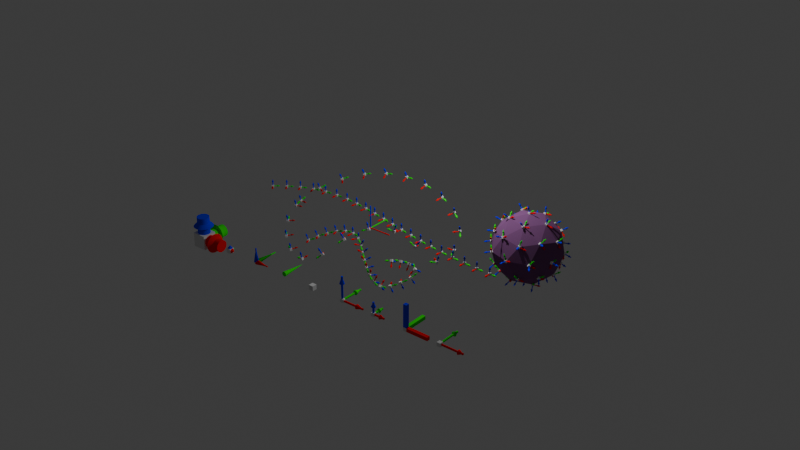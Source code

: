 # Source: VC_3d_Transform_Gizmo_1.0.blend  (saved by Blender 4.0.36; exported with 4.5.12 LTS)
import bpy
from mathutils import Matrix  # noqa: F401  (used for matrix-valued properties, if any)

bpy.ops.wm.read_factory_settings(use_empty=True)
scene = bpy.context.scene
scene.name = 'Scene'

# ---- collections
col_collection = bpy.data.collections.new('Collection'); scene.collection.children.link(col_collection)
col_lights___cameras = bpy.data.collections.new('Lights & Cameras'); scene.collection.children.link(col_lights___cameras)

# ---- materials (node trees are filled in below, after node groups)
mat_axis_x = bpy.data.materials.new('Axis-X')
mat_axis_x.alpha_threshold = 0.0
mat_axis_x.use_transparent_shadow = False
mat_axis_x.roughness = 0.5
mat_axis_x.line_color = (0.0, 0.0, 0.0, 1.0)
mat_axis_y = bpy.data.materials.new('Axis-Y')
mat_axis_y.use_transparent_shadow = False
mat_axis_z = bpy.data.materials.new('Axis-Z')
mat_axis_z.use_transparent_shadow = False
mat_origin = bpy.data.materials.new('Origin')
mat_origin.use_transparent_shadow = False
mat_sphere = bpy.data.materials.new('Sphere')
mat_sphere.use_transparent_shadow = False

# ---- node groups
ng_arrow = bpy.data.node_groups.new('Arrow', 'GeometryNodeTree')
_s = ng_arrow.interface.new_socket(name='Mesh', in_out='OUTPUT', socket_type='NodeSocketGeometry')
_s = ng_arrow.interface.new_socket(name='Length', in_out='INPUT', socket_type='NodeSocketFloat')
_s.default_value = 1.0
_s.min_value = 0.0
_s.max_value = 1.0
_s.description = 'Length along the Z azis'
_s = ng_arrow.interface.new_socket(name='Shaft Radius', in_out='INPUT', socket_type='NodeSocketFloat')
_s.default_value = 0.025
_s.min_value = 0.0
_s.max_value = 0.1
_s = ng_arrow.interface.new_socket(name='Shaft Resolution', in_out='INPUT', socket_type='NodeSocketInt')
_s.default_value = 8
_s.min_value = 3
_s.max_value = 24
_s = ng_arrow.interface.new_socket(name='Tip Length', in_out='INPUT', socket_type='NodeSocketFloat')
_s.default_value = 0.1
_s.min_value = 0.0
_s.max_value = 1.0
_s = ng_arrow.interface.new_socket(name='Tip Radius', in_out='INPUT', socket_type='NodeSocketFloat')
_s.default_value = 2.0
_s.min_value = 1.0
_s.max_value = 5.0
_s = ng_arrow.interface.new_socket(name='Tip Resolution', in_out='INPUT', socket_type='NodeSocketInt')
_s.default_value = 6
_s.min_value = 3
_s.max_value = 512
_s = ng_arrow.interface.new_socket(name='Material', in_out='INPUT', socket_type='NodeSocketMaterial')
_s = ng_arrow.interface.new_socket(name='Shade Smooth', in_out='INPUT', socket_type='NodeSocketBool')
_s.default_value = True
_N = ng_arrow.nodes; _L = ng_arrow.links
n0 = _N.new('NodeFrame'); n0.name = 'Frame.001'; n0.location = (-268, 464)
n0.label = 'shaft'
n0.width = 817
n1 = _N.new('NodeFrame'); n1.name = 'Frame'; n1.location = (-268, -116)
n1.label = 'tip'
n1.width = 817
n2 = _N.new('NodeFrame'); n2.name = 'Frame.002'; n2.location = (632, 99)
n2.label = 'out'
n2.width = 757
n3 = _N.new('NodeGroupInput'); n3.name = 'Group Input.003'; n3.location = (308, -424)
n3.width = 104
n4 = _N.new('ShaderNodeMath'); n4.name = 'Math.003'; n4.location = (308, -264)
n4.width = 100
n4.hide = True
n4.operation = 'MAXIMUM'
n5 = _N.new('FunctionNodeInputInt'); n5.name = 'Integer'; n5.location = (168, -284)
n5.label = '0'
n5.width = 100
n5.hide = True
n5.outputs[0].default_value = 0
n6 = _N.new('ShaderNodeMath'); n6.name = 'Math'; n6.location = (168, -224)
n6.width = 100
n6.hide = True
n6.operation = 'SUBTRACT'
n7 = _N.new('NodeGroupInput'); n7.name = 'Group Input.005'; n7.location = (298, -248)
n7.width = 108
n8 = _N.new('ShaderNodeMath'); n8.name = 'Math.001'; n8.location = (298, -408)
n8.label = '* -1'
n8.width = 100
n8.hide = True
n8.operation = 'MULTIPLY'
n8.inputs[1].default_value = -1.0
n9 = _N.new('ShaderNodeMath'); n9.name = 'Math.002'; n9.location = (158, -408)
n9.width = 100
n9.hide = True
n9.operation = 'MINIMUM'
n10 = _N.new('NodeGroupInput'); n10.name = 'Group Input.001'; n10.location = (298, -328)
n10.width = 108
n11 = _N.new('GeometryNodeFlipFaces'); n11.name = 'Flip Faces'; n11.location = (448, -104)
n11.hide = True
n12 = _N.new('GeometryNodeMeshCone'); n12.name = 'Cone'; n12.location = (448, -144)
n12.inputs[4].default_value = 7.451e-09
n13 = _N.new('FunctionNodeCompare'); n13.name = 'Compare.001'; n13.location = (448, -44)
n13.label = '> .001'
n13.width = 135
n13.hide = True
n13.inputs[1].default_value = 0.001
n13.inputs[6].default_value = (0.0, 0.0, 0.0, 0.0)
n13.inputs[7].default_value = (0.0, 0.0, 0.0, 0.0)
n14 = _N.new('NodeGroupInput'); n14.name = 'Group Input.007'; n14.location = (308, -64)
n14.width = 103
n15 = _N.new('ShaderNodeCombineXYZ'); n15.name = 'Combine XYZ'; n15.location = (648, -344)
n15.hide = True
n16 = _N.new('NodeGroupInput'); n16.name = 'Group Input.002'; n16.location = (648, -384)
n16.width = 111
n17 = _N.new('GeometryNodeCurvePrimitiveCircle'); n17.name = 'Curve Circle'; n17.location = (448, -384)
n18 = _N.new('GeometryNodeCurvePrimitiveLine'); n18.name = 'Curve Line'; n18.location = (448, -104)
n19 = _N.new('FunctionNodeCompare'); n19.name = 'Compare'; n19.location = (448, -44)
n19.label = '> .001'
n19.width = 135
n19.hide = True
n19.inputs[1].default_value = 0.001
n19.inputs[6].default_value = (0.0, 0.0, 0.0, 0.0)
n19.inputs[7].default_value = (0.0, 0.0, 0.0, 0.0)
n20 = _N.new('NodeGroupInput'); n20.name = 'Group Input.004'; n20.location = (28, -184)
n20.width = 103
n21 = _N.new('NodeGroupInput'); n21.name = 'Group Input.006'; n21.location = (28, -364)
n21.width = 103
n22 = _N.new('GeometryNodeJoinGeometry'); n22.name = 'Join Geometry.001'; n22.location = (28, -79)
n23 = _N.new('NodeGroupInput'); n23.name = 'Group Input'; n23.location = (208, -199)
n24 = _N.new('NodeGroupOutput'); n24.name = 'Group Output'; n24.location = (588, -39)
n25 = _N.new('GeometryNodeSetMaterial'); n25.name = 'Set Material'; n25.location = (208, -79)
n26 = _N.new('GeometryNodeSetShadeSmooth'); n26.name = 'Set Shade Smooth'; n26.location = (388, -79)
n27 = _N.new('NodeGroupInput'); n27.name = 'Group Input.008'; n27.location = (388, -239)
n28 = _N.new('GeometryNodeCurveToMesh'); n28.name = 'Curve to Mesh'; n28.location = (648, -244)
n28.inputs[3].default_value = True
n29 = _N.new('GeometryNodeSwitch'); n29.name = 'Switch'; n29.location = (648, -184)
n29.hide = True
n30 = _N.new('GeometryNodeSwitch'); n30.name = 'Switch.001'; n30.location = (648, -124)
n30.hide = True
n31 = _N.new('GeometryNodeSetPosition'); n31.name = 'Set Position'; n31.location = (648, -184)
n32 = _N.new('GeometryNodeInputNamedAttribute'); n32.name = 'Named Attribute'; n32.location = (624, -244)
n32.inputs[0].default_value = 'radius'
n33 = _N.new('GeometryNodeSwitch'); n33.name = 'Switch.002'; n33.location = (624, -244)
n33.input_type = 'FLOAT'
n33.inputs[1].default_value = 1.0
n3.parent = n0
n4.parent = n0
n5.parent = n0
n6.parent = n0
n7.parent = n1
n8.parent = n1
n9.parent = n1
n10.parent = n1
n11.parent = n1
n12.parent = n1
n13.parent = n1
n14.parent = n1
n15.parent = n1
n16.parent = n1
n17.parent = n0
n18.parent = n0
n19.parent = n0
n20.parent = n0
n21.parent = n1
n22.parent = n2
n23.parent = n2
n24.parent = n2
n25.parent = n2
n26.parent = n2
n27.parent = n2
n28.parent = n0
n29.parent = n0
n30.parent = n1
n31.parent = n1
n32.parent = n0
n33.parent = n0
_L.new(n17.outputs[0], n28.inputs[1])
_L.new(n22.outputs[0], n25.inputs[0])
_L.new(n23.outputs[6], n25.inputs[2])
_L.new(n15.outputs[0], n18.inputs[1])
_L.new(n8.outputs[0], n12.inputs[5])
_L.new(n10.outputs[4], n12.inputs[3])
_L.new(n16.outputs[0], n15.inputs[2])
_L.new(n3.outputs[1], n17.inputs[4])
_L.new(n20.outputs[0], n6.inputs[0])
_L.new(n20.outputs[3], n6.inputs[1])
_L.new(n7.outputs[5], n12.inputs[0])
_L.new(n12.outputs[0], n11.inputs[0])
_L.new(n11.outputs[0], n31.inputs[0])
_L.new(n18.outputs[0], n28.inputs[0])
_L.new(n15.outputs[0], n31.inputs[3])
_L.new(n3.outputs[2], n17.inputs[0])
_L.new(n9.outputs[0], n8.inputs[0])
_L.new(n6.outputs[0], n4.inputs[0])
_L.new(n4.outputs[0], n18.inputs[3])
_L.new(n21.outputs[3], n9.inputs[1])
_L.new(n21.outputs[0], n9.inputs[0])
_L.new(n5.outputs[0], n4.inputs[1])
_L.new(n6.outputs[0], n19.inputs[0])
_L.new(n19.outputs[0], n29.inputs[0])
_L.new(n13.outputs[0], n30.inputs[0])
_L.new(n14.outputs[3], n13.inputs[0])
_L.new(n27.outputs[7], n26.inputs[2])
_L.new(n25.outputs[0], n26.inputs[0])
_L.new(n26.outputs[0], n24.inputs[0])
_L.new(n28.outputs[0], n29.inputs[2])
_L.new(n29.outputs[0], n22.inputs[0])
_L.new(n30.outputs[0], n22.inputs[0])
_L.new(n31.outputs[0], n30.inputs[2])
_L.new(n32.outputs[1], n33.inputs[0])
_L.new(n32.outputs[0], n33.inputs[2])
_L.new(n33.outputs[0], n28.inputs[2])
n24.is_active_output = True
ng_vc_3d_transform_gizmo = bpy.data.node_groups.new('VC 3d Transform Gizmo', 'GeometryNodeTree')
_s = ng_vc_3d_transform_gizmo.interface.new_socket(name='Geometry', in_out='OUTPUT', socket_type='NodeSocketGeometry')
_s = ng_vc_3d_transform_gizmo.interface.new_socket(name='Shade Smooth', in_out='INPUT', socket_type='NodeSocketBool')
_s.default_value = True
_s = ng_vc_3d_transform_gizmo.interface.new_socket(name='Length', in_out='INPUT', socket_type='NodeSocketVector')
_s.default_value = (0.5, 0.5, 0.5)
_s.min_value = 0.0
_s.max_value = 1.0
_s.description = '0..1, 0 suppresses the axis and arrow'
ng_vc_3d_transform_gizmo.interface.new_panel('Tip')
_s = ng_vc_3d_transform_gizmo.interface.new_socket(name='Tip Length', in_out='INPUT', socket_type='NodeSocketVector')
_s.default_value = (0.2, 0.2, 0.2)
_s.min_value = 0.0
_s.max_value = 1.0
_s.description = '0..1, 0 suppresses the tip'
_s = ng_vc_3d_transform_gizmo.interface.new_socket(name='Tip Radius', in_out='INPUT', socket_type='NodeSocketFloat')
_s.default_value = 0.1
_s.min_value = 0.0
_s.max_value = 0.5
_s = ng_vc_3d_transform_gizmo.interface.new_socket(name='Tip Resolution', in_out='INPUT', socket_type='NodeSocketInt')
_s.default_value = 6
_s.min_value = 3
_s.max_value = 128
ng_vc_3d_transform_gizmo.interface.new_panel('Shaft')
_s = ng_vc_3d_transform_gizmo.interface.new_socket(name='Shaft Radius', in_out='INPUT', socket_type='NodeSocketFloat')
_s.default_value = 0.025
_s.min_value = 0.0
_s.max_value = 0.25
_s = ng_vc_3d_transform_gizmo.interface.new_socket(name='Shaft Rotation', in_out='INPUT', socket_type='NodeSocketFloat')
_s.min_value = 0.0
_s.max_value = 180.0
_s = ng_vc_3d_transform_gizmo.interface.new_socket(name='Shaft Resolution', in_out='INPUT', socket_type='NodeSocketInt')
_s.default_value = 8
_s.min_value = 3
_s.max_value = 24
ng_vc_3d_transform_gizmo.interface.new_panel('Origin')
_s = ng_vc_3d_transform_gizmo.interface.new_socket(name='Origin Shape', in_out='INPUT', socket_type='NodeSocketInt')
_s.default_value = 1
_s.min_value = 0
_s.max_value = 2
_s.description = '0 None, 1 Cube, 2 Sphere'
_s = ng_vc_3d_transform_gizmo.interface.new_socket(name='Origin Radius', in_out='INPUT', socket_type='NodeSocketFloat')
_s.default_value = 0.075
_s.min_value = 0.0
_s.max_value = 0.5
ng_vc_3d_transform_gizmo.interface.new_panel('Materials')
_s = ng_vc_3d_transform_gizmo.interface.new_socket(name='Material Origin', in_out='INPUT', socket_type='NodeSocketMaterial')
_s.default_value = mat_origin
_s = ng_vc_3d_transform_gizmo.interface.new_socket(name='Material X', in_out='INPUT', socket_type='NodeSocketMaterial')
_s.default_value = mat_axis_x
_s = ng_vc_3d_transform_gizmo.interface.new_socket(name='Material Y', in_out='INPUT', socket_type='NodeSocketMaterial')
_s.default_value = mat_axis_y
_s = ng_vc_3d_transform_gizmo.interface.new_socket(name='Material Z', in_out='INPUT', socket_type='NodeSocketMaterial')
_s.default_value = mat_axis_z
ng_vc_3d_transform_gizmo.is_modifier = True
_N = ng_vc_3d_transform_gizmo.nodes; _L = ng_vc_3d_transform_gizmo.links
n0 = _N.new('NodeFrame'); n0.name = 'Frame'; n0.location = (-528, 484)
n0.label = 'arrows'
n0.width = 1197
n1 = _N.new('NodeFrame'); n1.name = 'Frame.001'; n1.location = (-128, 1099)
n1.label = 'origin'
n1.width = 797
n2 = _N.new('NodeFrame'); n2.name = 'Frame.002'; n2.location = (780, 560)
n2.label = 'out'
n2.width = 388
n3 = _N.new('NodeReroute'); n3.name = 'Reroute'; n3.location = (466, -52)
n3.label = 'Axis Len X'
n3.width = 16
n3.socket_idname = 'NodeSocketFloat'
n4 = _N.new('NodeReroute'); n4.name = 'Reroute.001'; n4.location = (466, -392)
n4.label = 'Axis Len Y'
n4.width = 16
n4.socket_idname = 'NodeSocketFloat'
n5 = _N.new('NodeReroute'); n5.name = 'Reroute.002'; n5.location = (458, -688)
n5.label = 'Axis Len Z'
n5.width = 16
n5.socket_idname = 'NodeSocketFloat'
n6 = _N.new('GeometryNodeTransform'); n6.name = 'Transform Geometry.003'; n6.location = (728, -744)
n6.label = 'Rotate Z 90°'
n6.width = 155
n6.hide = True
n7 = _N.new('ShaderNodeSeparateXYZ'); n7.name = 'Separate XYZ'; n7.location = (236, -432)
n7.label = 'Axis Length ZYZ'
n7.hide = True
n8 = _N.new('ShaderNodeSeparateXYZ'); n8.name = 'Separate XYZ.001'; n8.location = (236, -592)
n8.label = 'Tip Length XYZ'
n8.width = 135
n8.hide = True
n9 = _N.new('NodeGroupInput'); n9.name = 'Group Input.001'; n9.location = (28, -424)
n10 = _N.new('NodeGroupInput'); n10.name = 'Group Input.004'; n10.location = (28, -439)
n11 = _N.new('ShaderNodeMath'); n11.name = 'Math.001'; n11.location = (68, -199)
n11.label = '* 2'
n11.width = 100
n11.hide = True
n11.operation = 'MULTIPLY'
n11.inputs[0].default_value = 2.0
n12 = _N.new('NodeGroupInput'); n12.name = 'Group Input'; n12.location = (28, -139)
n13 = _N.new('NodeGroupInput'); n13.name = 'Group Input.005'; n13.location = (208, -39)
n14 = _N.new('NodeGroupInput'); n14.name = 'Group Input.006'; n14.location = (208, -319)
n15 = _N.new('GeometryNodeSetMaterial'); n15.name = 'Set Material'; n15.location = (628, -299)
n16 = _N.new('GeometryNodeJoinGeometry'); n16.name = 'Join Geometry.002'; n16.location = (628, -199)
n17 = _N.new('GeometryNodeJoinGeometry'); n17.name = 'Join Geometry'; n17.location = (1028, -404)
n18 = _N.new('NodeGroupOutput'); n18.name = 'Group Output'; n18.location = (220, -60)
n19 = _N.new('GeometryNodeJoinGeometry'); n19.name = 'Join Geometry.001'; n19.location = (28, -39)
n20 = _N.new('FunctionNodeCompare'); n20.name = 'Compare.001'; n20.location = (398, -358)
n20.label = '= 2'
n20.width = 100
n20.hide = True
n20.operation = 'EQUAL'
n20.data_type = 'INT'
n20.inputs[3].default_value = 2
n20.inputs[6].default_value = (0.0, 0.0, 0.0, 0.0)
n20.inputs[7].default_value = (0.0, 0.0, 0.0, 0.0)
n21 = _N.new('FunctionNodeCompare'); n21.name = 'Compare'; n21.location = (388, -99)
n21.label = '= 1'
n21.width = 100
n21.hide = True
n21.operation = 'EQUAL'
n21.data_type = 'INT'
n21.inputs[3].default_value = 1
n21.inputs[6].default_value = (0.0, 0.0, 0.0, 0.0)
n21.inputs[7].default_value = (0.0, 0.0, 0.0, 0.0)
n22 = _N.new('GeometryNodeMeshIcoSphere'); n22.name = 'Ico Sphere'; n22.location = (208, -439)
n22.inputs[1].default_value = 3
n23 = _N.new('GeometryNodeTransform'); n23.name = 'Transform Geometry.002'; n23.location = (728, -144)
n23.label = 'Rotate Z'
n23.width = 100
n23.hide = True
n24 = _N.new('ShaderNodeCombineXYZ'); n24.name = 'Combine XYZ'; n24.location = (728, -184)
n24.width = 100
n24.hide = True
n25 = _N.new('ShaderNodeMath'); n25.name = 'Math'; n25.location = (68, -344)
n25.width = 100
n25.hide = True
n25.operation = 'RADIANS'
n26 = _N.new('NodeGroupInput'); n26.name = 'Group Input.002'; n26.location = (28, -284)
n27 = _N.new('GeometryNodeTransform'); n27.name = 'Transform Geometry.006'; n27.location = (728, -784)
n27.label = 'Rotate Z'
n27.width = 100
n27.hide = True
n28 = _N.new('ShaderNodeCombineXYZ'); n28.name = 'Combine XYZ.002'; n28.location = (728, -824)
n28.width = 100
n28.hide = True
n29 = _N.new('NodeReroute'); n29.name = 'Reroute.003'; n29.location = (646, -352)
n29.width = 16
n29.socket_idname = 'NodeSocketFloat'
n30 = _N.new('NodeGroupInput'); n30.name = 'Group Input.003'; n30.location = (628, -419)
n31 = _N.new('NodeGroupInput'); n31.name = 'Group Input.007'; n31.location = (28, -644)
n32 = _N.new('GeometryNodeSwitch'); n32.name = 'Switch.005'; n32.location = (388, -139)
n32.width = 100
n32.hide = True
n33 = _N.new('GeometryNodeSwitch'); n33.name = 'Switch.001'; n33.location = (398, -398)
n33.width = 100
n33.hide = True
n34 = _N.new('GeometryNodeSwitch'); n34.name = 'Switch.002'; n34.location = (788, -44)
n34.width = 100
n34.hide = True
n35 = _N.new('GeometryNodeSwitch'); n35.name = 'Switch.004'; n35.location = (788, -684)
n35.width = 100
n35.hide = True
n36 = _N.new('GeometryNodeGroup'); n36.name = 'Group.001'; n36.location = (498, -88)
n36.width = 144
n36.node_tree = ng_arrow
n37 = _N.new('GeometryNodeTransform'); n37.name = 'Transform Geometry.004'; n37.location = (728, -484)
n37.label = 'Rotate Z'
n37.width = 100
n37.hide = True
n38 = _N.new('ShaderNodeCombineXYZ'); n38.name = 'Combine XYZ.001'; n38.location = (728, -524)
n38.width = 100
n38.hide = True
n39 = _N.new('GeometryNodeGroup'); n39.name = 'Group'; n39.location = (498, -728)
n39.width = 143
n39.node_tree = ng_arrow
n40 = _N.new('GeometryNodeGroup'); n40.name = 'Group.002'; n40.location = (498, -428)
n40.width = 152
n40.node_tree = ng_arrow
n41 = _N.new('GeometryNodeSwitch'); n41.name = 'Switch.003'; n41.location = (788, -384)
n41.width = 100
n41.hide = True
n42 = _N.new('GeometryNodeTransform'); n42.name = 'Transform Geometry.001'; n42.location = (728, -444)
n42.label = 'Rotate X -90° Y -90°'
n42.width = 153
n42.hide = True
n42.inputs[2].default_value = (-1.571, -1.571, 0.0)
n43 = _N.new('GeometryNodeTransform'); n43.name = 'Transform Geometry'; n43.location = (728, -104)
n43.label = 'Rotate X 180° Y -90°'
n43.width = 155
n43.hide = True
n43.inputs[2].default_value = (3.142, -1.571, 0.0)
n44 = _N.new('GeometryNodeSetShadeSmooth'); n44.name = 'Set Shade Smooth'; n44.location = (208, -399)
n44.hide = True
n45 = _N.new('GeometryNodeMeshCube'); n45.name = 'Cube'; n45.location = (208, -99)
n3.parent = n0
n4.parent = n0
n5.parent = n0
n6.parent = n0
n7.parent = n0
n8.parent = n0
n9.parent = n0
n10.parent = n1
n11.parent = n1
n12.parent = n1
n13.parent = n1
n14.parent = n1
n15.parent = n1
n16.parent = n1
n17.parent = n0
n18.parent = n2
n19.parent = n2
n20.parent = n1
n21.parent = n1
n22.parent = n1
n23.parent = n0
n24.parent = n0
n25.parent = n0
n26.parent = n0
n27.parent = n0
n28.parent = n0
n29.parent = n0
n30.parent = n1
n31.parent = n0
n32.parent = n1
n33.parent = n1
n34.parent = n0
n35.parent = n0
n36.parent = n0
n37.parent = n0
n38.parent = n0
n39.parent = n0
n40.parent = n0
n41.parent = n0
n42.parent = n0
n43.parent = n0
n44.parent = n1
n45.parent = n1
_L.new(n9.outputs[5], n36.inputs[1])
_L.new(n9.outputs[3], n36.inputs[4])
_L.new(n9.outputs[5], n40.inputs[1])
_L.new(n9.outputs[3], n40.inputs[4])
_L.new(n9.outputs[5], n39.inputs[1])
_L.new(n9.outputs[3], n39.inputs[4])
_L.new(n9.outputs[4], n36.inputs[5])
_L.new(n9.outputs[4], n39.inputs[5])
_L.new(n9.outputs[4], n40.inputs[5])
_L.new(n19.outputs[0], n18.inputs[0])
_L.new(n15.outputs[0], n19.inputs[0])
_L.new(n17.outputs[0], n19.inputs[0])
_L.new(n3.outputs[0], n34.inputs[0])
_L.new(n4.outputs[0], n41.inputs[0])
_L.new(n5.outputs[0], n35.inputs[0])
_L.new(n3.outputs[0], n36.inputs[0])
_L.new(n4.outputs[0], n40.inputs[0])
_L.new(n5.outputs[0], n39.inputs[0])
_L.new(n9.outputs[1], n7.inputs[0])
_L.new(n7.outputs[0], n3.inputs[0])
_L.new(n7.outputs[1], n4.inputs[0])
_L.new(n7.outputs[2], n5.inputs[0])
_L.new(n9.outputs[7], n40.inputs[2])
_L.new(n9.outputs[7], n36.inputs[2])
_L.new(n9.outputs[7], n39.inputs[2])
_L.new(n9.outputs[2], n8.inputs[0])
_L.new(n8.outputs[0], n36.inputs[3])
_L.new(n8.outputs[1], n40.inputs[3])
_L.new(n8.outputs[2], n39.inputs[3])
_L.new(n9.outputs[0], n36.inputs[7])
_L.new(n9.outputs[0], n40.inputs[7])
_L.new(n9.outputs[0], n39.inputs[7])
_L.new(n21.outputs[0], n32.inputs[0])
_L.new(n20.outputs[0], n33.inputs[0])
_L.new(n13.outputs[8], n21.inputs[2])
_L.new(n12.outputs[9], n11.inputs[1])
_L.new(n11.outputs[0], n45.inputs[0])
_L.new(n10.outputs[9], n22.inputs[0])
_L.new(n16.outputs[0], n15.inputs[0])
_L.new(n22.outputs[0], n44.inputs[0])
_L.new(n10.outputs[0], n44.inputs[2])
_L.new(n14.outputs[8], n20.inputs[2])
_L.new(n36.outputs[0], n23.inputs[0])
_L.new(n29.outputs[0], n24.inputs[2])
_L.new(n26.outputs[6], n25.inputs[0])
_L.new(n24.outputs[0], n23.inputs[2])
_L.new(n38.outputs[0], n37.inputs[2])
_L.new(n40.outputs[0], n37.inputs[0])
_L.new(n37.outputs[0], n42.inputs[0])
_L.new(n29.outputs[0], n38.inputs[2])
_L.new(n28.outputs[0], n27.inputs[2])
_L.new(n39.outputs[0], n27.inputs[0])
_L.new(n27.outputs[0], n6.inputs[0])
_L.new(n29.outputs[0], n28.inputs[2])
_L.new(n23.outputs[0], n43.inputs[0])
_L.new(n25.outputs[0], n29.inputs[0])
_L.new(n30.outputs[10], n15.inputs[2])
_L.new(n31.outputs[11], n36.inputs[6])
_L.new(n31.outputs[12], n40.inputs[6])
_L.new(n31.outputs[13], n39.inputs[6])
_L.new(n32.outputs[0], n16.inputs[0])
_L.new(n33.outputs[0], n16.inputs[0])
_L.new(n43.outputs[0], n34.inputs[2])
_L.new(n34.outputs[0], n17.inputs[0])
_L.new(n42.outputs[0], n41.inputs[2])
_L.new(n41.outputs[0], n17.inputs[0])
_L.new(n35.outputs[0], n17.inputs[0])
_L.new(n6.outputs[0], n35.inputs[2])
_L.new(n44.outputs[0], n33.inputs[2])
_L.new(n45.outputs[0], n32.inputs[2])
n18.is_active_output = True
ng_gizmo_tester = bpy.data.node_groups.new('Gizmo Tester', 'GeometryNodeTree')
_s = ng_gizmo_tester.interface.new_socket(name='Geometry', in_out='OUTPUT', socket_type='NodeSocketGeometry')
_s = ng_gizmo_tester.interface.new_socket(name='Geometry', in_out='INPUT', socket_type='NodeSocketGeometry')
_s = ng_gizmo_tester.interface.new_socket(name='Scale', in_out='INPUT', socket_type='NodeSocketFloat')
_s.default_value = 1.0
_s.min_value = -2.0
_s.max_value = 2.0
ng_gizmo_tester.interface.new_panel('Curves')
_s = ng_gizmo_tester.interface.new_socket(name='Resolution', in_out='INPUT', socket_type='NodeSocketInt')
_s.default_value = 128
_s.min_value = 0
_s.description = 'Resample curve resolution. 0 uses input resolution'
_s = ng_gizmo_tester.interface.new_socket(name='Skip', in_out='INPUT', socket_type='NodeSocketInt')
_s.min_value = 0
_s.description = 'Points to skip when instancing'
ng_gizmo_tester.is_modifier = True
_N = ng_gizmo_tester.nodes; _L = ng_gizmo_tester.links
n0 = _N.new('NodeFrame'); n0.name = 'Frame.003'; n0.location = (20, 379)
n0.label = 'curves'
n0.width = 628
n1 = _N.new('NodeFrame'); n1.name = 'Frame.001'; n1.location = (28, -601)
n1.label = 'alignment'
n1.width = 377
n2 = _N.new('NodeFrame'); n2.name = 'Frame.002'; n2.location = (31, -377)
n2.label = 'skip'
n2.width = 368
n3 = _N.new('NodeFrame'); n3.name = 'Frame.004'; n3.location = (20, 979)
n3.label = 'meshes'
n3.width = 628
n4 = _N.new('NodeFrame'); n4.name = 'Frame'; n4.location = (28, -218)
n4.label = 'alignment'
n4.width = 382
n5 = _N.new('NodeFrame'); n5.name = 'Frame.005'; n5.location = (760, 520)
n5.label = 'out'
n5.width = 368
n6 = _N.new('NodeGroupInput'); n6.name = 'Group Input'; n6.location = (-340, 440)
n7 = _N.new('GeometryNodeJoinGeometry'); n7.name = 'Join Geometry'; n7.location = (29, -58)
n8 = _N.new('NodeGroupOutput'); n8.name = 'Group Output'; n8.location = (200, -39)
n9 = _N.new('GeometryNodeInstanceOnPoints'); n9.name = 'Instance on Points'; n9.location = (460, -99)
n10 = _N.new('GeometryNodeInputNormal'); n10.name = 'Normal.001'; n10.location = (34, -239)
n10.hide = True
n10.legacy_corner_normals = True
n11 = _N.new('FunctionNodeAlignEulerToVector'); n11.name = 'Align Euler to Vector.001'; n11.location = (214, -39)
n11.axis = 'Z'
n12 = _N.new('GeometryNodeMeshToPoints'); n12.name = 'Mesh to Points'; n12.location = (240, -39)
n13 = _N.new('NodeGroupInput'); n13.name = 'Group Input.001'; n13.location = (460, -319)
n14 = _N.new('GeometryNodeSampleNearestSurface'); n14.name = 'Sample Nearest Surface'; n14.location = (28, -81)
n14.data_type = 'FLOAT_VECTOR'
n15 = _N.new('FunctionNodeAlignEulerToVector'); n15.name = 'Align Euler to Vector'; n15.location = (28, -59)
n15.axis = 'Y'
n16 = _N.new('GeometryNodeInputTangent'); n16.name = 'Curve Tangent'; n16.location = (28, -239)
n16.hide = True
n17 = _N.new('GeometryNodeInputNormal'); n17.name = 'Normal.002'; n17.location = (208, -239)
n17.hide = True
n17.legacy_corner_normals = True
n18 = _N.new('FunctionNodeAlignEulerToVector'); n18.name = 'Align Euler to Vector.002'; n18.location = (208, -39)
n19 = _N.new('GeometryNodeInstanceOnPoints'); n19.name = 'Instance on Points.001'; n19.location = (460, -481)
n20 = _N.new('GeometryNodeInputIndex'); n20.name = 'Index'; n20.location = (28, -44)
n20.hide = True
n21 = _N.new('ShaderNodeMath'); n21.name = 'Math'; n21.location = (200, -89)
n21.hide = True
n21.operation = 'FLOORED_MODULO'
n22 = _N.new('FunctionNodeBooleanMath'); n22.name = 'Boolean Math'; n22.location = (220, -129)
n22.width = 100
n22.hide = True
n22.operation = 'NOT'
n23 = _N.new('GeometryNodeSeparateComponents'); n23.name = 'Separate Components'; n23.location = (-340, 540)
n24 = _N.new('NodeGroupInput'); n24.name = 'Group Input.002'; n24.location = (460, -701)
n25 = _N.new('NodeGroupInput'); n25.name = 'Group Input.003'; n25.location = (28, -104)
n26 = _N.new('NodeGroupInput'); n26.name = 'Group Input.004'; n26.location = (40, -222)
n27 = _N.new('GeometryNodeResampleCurve'); n27.name = 'Resample Curve.001'; n27.location = (240, -82)
n27.keep_last_segment = False
n27.inputs[2].default_value = 128
n28 = _N.new('NodeReroute'); n28.name = 'Reroute'; n28.location = (180, -202)
n28.width = 16
n28.socket_idname = 'NodeSocketGeometry'
n29 = _N.new('NodeReroute'); n29.name = 'Reroute.001'; n29.location = (240, -62)
n29.width = 16
n29.socket_idname = 'NodeSocketInt'
n30 = _N.new('NodeReroute'); n30.name = 'Reroute.002'; n30.location = (380, -62)
n30.label = 'Resolution > 0 ?'
n30.width = 16
n30.socket_idname = 'NodeSocketInt'
n31 = _N.new('GeometryNodeResampleCurve'); n31.name = 'Resample Curve'; n31.location = (240, -221)
n31.keep_last_segment = False
n32 = _N.new('GeometryNodeSwitch'); n32.name = 'Switch'; n32.location = (440, -39)
n33 = _N.new('GeometryNodeGroup'); n33.name = 'Group'; n33.location = (-340, 300)
n33.width = 186
n33.node_tree = ng_vc_3d_transform_gizmo
n33.inputs[0].default_value = True
n33.inputs[1].default_value = (0.3, 0.3, 0.3)
n33.inputs[2].default_value = (0.1, 0.1, 0.1)
n33.inputs[3].default_value = 0.05
n33.inputs[4].default_value = 6
n33.inputs[5].default_value = 0.02
n33.inputs[6].default_value = 0.0
n33.inputs[7].default_value = 8
n33.inputs[8].default_value = 1
n33.inputs[9].default_value = 0.05
n33.inputs[10].default_value = mat_origin
n33.inputs[11].default_value = mat_axis_x
n33.inputs[12].default_value = mat_axis_y
n33.inputs[13].default_value = mat_axis_z
n1.parent = n0
n2.parent = n0
n4.parent = n3
n7.parent = n5
n8.parent = n5
n9.parent = n3
n10.parent = n4
n11.parent = n4
n12.parent = n3
n13.parent = n3
n14.parent = n4
n15.parent = n1
n16.parent = n1
n17.parent = n1
n18.parent = n1
n19.parent = n0
n20.parent = n2
n21.parent = n2
n22.parent = n2
n24.parent = n0
n25.parent = n2
n26.parent = n0
n27.parent = n0
n28.parent = n0
n29.parent = n0
n30.parent = n0
n31.parent = n0
n32.parent = n0
_L.new(n9.outputs[0], n7.inputs[0])
_L.new(n7.outputs[0], n8.inputs[0])
_L.new(n11.outputs[0], n9.inputs[5])
_L.new(n33.outputs[0], n9.inputs[2])
_L.new(n12.outputs[0], n9.inputs[0])
_L.new(n13.outputs[1], n9.inputs[6])
_L.new(n10.outputs[0], n14.inputs[1])
_L.new(n14.outputs[0], n11.inputs[2])
_L.new(n15.outputs[0], n18.inputs[0])
_L.new(n17.outputs[0], n18.inputs[2])
_L.new(n16.outputs[0], n15.inputs[2])
_L.new(n20.outputs[0], n21.inputs[0])
_L.new(n21.outputs[0], n22.inputs[0])
_L.new(n22.outputs[0], n19.inputs[1])
_L.new(n18.outputs[0], n19.inputs[5])
_L.new(n6.outputs[0], n23.inputs[0])
_L.new(n28.outputs[0], n31.inputs[0])
_L.new(n23.outputs[0], n12.inputs[0])
_L.new(n24.outputs[1], n19.inputs[6])
_L.new(n33.outputs[0], n19.inputs[2])
_L.new(n25.outputs[3], n21.inputs[1])
_L.new(n26.outputs[2], n31.inputs[2])
_L.new(n23.outputs[0], n14.inputs[0])
_L.new(n19.outputs[0], n7.inputs[0])
_L.new(n6.outputs[0], n7.inputs[0])
_L.new(n30.outputs[0], n32.inputs[0])
_L.new(n28.outputs[0], n27.inputs[0])
_L.new(n23.outputs[1], n28.inputs[0])
_L.new(n26.outputs[2], n29.inputs[0])
_L.new(n29.outputs[0], n30.inputs[0])
_L.new(n31.outputs[0], n32.inputs[2])
_L.new(n27.outputs[0], n32.inputs[1])
_L.new(n32.outputs[0], n19.inputs[0])
n8.is_active_output = True
ng_gizmo_styles = bpy.data.node_groups.new('Gizmo Styles', 'GeometryNodeTree')
_s = ng_gizmo_styles.interface.new_socket(name='Geometry', in_out='OUTPUT', socket_type='NodeSocketGeometry')
_s = ng_gizmo_styles.interface.new_socket(name='Geometry', in_out='INPUT', socket_type='NodeSocketGeometry')
_s = ng_gizmo_styles.interface.new_socket(name='Setup', in_out='INPUT', socket_type='NodeSocketString')
ng_gizmo_styles.is_modifier = True
_N = ng_gizmo_styles.nodes; _L = ng_gizmo_styles.links
n0 = _N.new('GeometryNodeJoinGeometry'); n0.name = 'Join Geometry'; n0.location = (1400, 380)
n1 = _N.new('GeometryNodeGroup'); n1.name = 'Group.002'; n1.location = (1000, 340)
n1.node_tree = ng_vc_3d_transform_gizmo
n1.inputs[0].default_value = False
n1.inputs[1].default_value = (1.0, 1.0, 1.0)
n1.inputs[2].default_value = (0.0, 0.0, 0.0)
n1.inputs[3].default_value = 0.3
n1.inputs[4].default_value = 5
n1.inputs[5].default_value = 0.1
n1.inputs[6].default_value = 45.0
n1.inputs[7].default_value = 4
n1.inputs[8].default_value = 1
n1.inputs[9].default_value = 0.072
n1.inputs[10].default_value = mat_origin
n1.inputs[11].default_value = mat_axis_x
n1.inputs[12].default_value = mat_axis_y
n1.inputs[13].default_value = mat_axis_z
n2 = _N.new('GeometryNodeSetPosition'); n2.name = 'Set Position.001'; n2.location = (1000, 380)
n2.hide = True
n2.inputs[3].default_value = (6.0, 0.0, 0.0)
n3 = _N.new('NodeGroupOutput'); n3.name = 'Group Output'; n3.location = (1400, 160)
n4 = _N.new('GeometryNodeSetPosition'); n4.name = 'Set Position.002'; n4.location = (200, 380)
n4.hide = True
n5 = _N.new('GeometryNodeSetPosition'); n5.name = 'Set Position.004'; n5.location = (-200, 380)
n5.hide = True
n5.inputs[3].default_value = (-3.0, 0.0, 0.0)
n6 = _N.new('GeometryNodeGroup'); n6.name = 'Group.001'; n6.location = (200, 340)
n6.node_tree = ng_vc_3d_transform_gizmo
n6.inputs[0].default_value = False
n6.inputs[1].default_value = (0.0, 1.0, 5.96e-08)
n6.inputs[2].default_value = (0.0, 1.0, 5.96e-08)
n6.inputs[3].default_value = 0.1
n6.inputs[4].default_value = 16
n6.inputs[5].default_value = 0.025
n6.inputs[6].default_value = 0.0
n6.inputs[7].default_value = 8
n6.inputs[8].default_value = 0
n6.inputs[9].default_value = 0.0
n6.inputs[10].default_value = mat_origin
n6.inputs[11].default_value = mat_axis_x
n6.inputs[12].default_value = mat_axis_y
n6.inputs[13].default_value = mat_axis_z
n7 = _N.new('GeometryNodeGroup'); n7.name = 'Group.004'; n7.location = (0, 340)
n7.node_tree = ng_vc_3d_transform_gizmo
n7.inputs[0].default_value = True
n7.inputs[1].default_value = (0.6, 1.0, 0.6)
n7.inputs[2].default_value = (0.58, 0.98, 0.58)
n7.inputs[3].default_value = 0.1
n7.inputs[4].default_value = 32
n7.inputs[5].default_value = 0.025
n7.inputs[6].default_value = 0.0
n7.inputs[7].default_value = 8
n7.inputs[8].default_value = 2
n7.inputs[9].default_value = 0.1
n7.inputs[10].default_value = mat_origin
n7.inputs[11].default_value = mat_axis_x
n7.inputs[12].default_value = mat_axis_y
n7.inputs[13].default_value = mat_axis_z
n8 = _N.new('GeometryNodeSetPosition'); n8.name = 'Set Position.003'; n8.location = (1200, 380)
n8.hide = True
n8.inputs[3].default_value = (7.5, 0.0, 0.0)
n9 = _N.new('GeometryNodeGroup'); n9.name = 'Group.003'; n9.location = (1200, 340)
n9.node_tree = ng_vc_3d_transform_gizmo
n9.inputs[0].default_value = True
n9.inputs[1].default_value = (1.0, 1.0, 0.0)
n9.inputs[2].default_value = (0.2, 0.2, 0.0)
n9.inputs[3].default_value = 0.1
n9.inputs[4].default_value = 12
n9.inputs[5].default_value = 0.04
n9.inputs[6].default_value = 0.0
n9.inputs[7].default_value = 8
n9.inputs[8].default_value = 1
n9.inputs[9].default_value = 0.08
n9.inputs[10].default_value = mat_origin
n9.inputs[11].default_value = mat_axis_x
n9.inputs[12].default_value = mat_axis_y
n9.inputs[13].default_value = mat_axis_z
n10 = _N.new('GeometryNodeGroup'); n10.name = 'Group.005'; n10.location = (800, 340)
n10.node_tree = ng_vc_3d_transform_gizmo
n10.inputs[0].default_value = False
n10.inputs[1].default_value = (0.5, 0.5, 0.5)
n10.inputs[2].default_value = (0.2, 0.2, 0.2)
n10.inputs[3].default_value = 0.1
n10.inputs[4].default_value = 5
n10.inputs[5].default_value = 0.04
n10.inputs[6].default_value = 0.0
n10.inputs[7].default_value = 8
n10.inputs[8].default_value = 1
n10.inputs[9].default_value = 0.068
n10.inputs[10].default_value = mat_origin
n10.inputs[11].default_value = mat_axis_x
n10.inputs[12].default_value = mat_axis_y
n10.inputs[13].default_value = mat_axis_z
n11 = _N.new('GeometryNodeSetPosition'); n11.name = 'Set Position.005'; n11.location = (800, 380)
n11.hide = True
n11.inputs[3].default_value = (4.5, 0.0, 0.0)
n12 = _N.new('GeometryNodeGroup'); n12.name = 'Group'; n12.location = (-200, 340)
n12.node_tree = ng_vc_3d_transform_gizmo
n12.inputs[0].default_value = False
n12.inputs[1].default_value = (0.2, 0.2, 0.2)
n12.inputs[2].default_value = (0.1, 0.1, 0.1)
n12.inputs[3].default_value = 0.1
n12.inputs[4].default_value = 12
n12.inputs[5].default_value = 0.025
n12.inputs[6].default_value = 0.0
n12.inputs[7].default_value = 8
n12.inputs[8].default_value = 1
n12.inputs[9].default_value = 0.1
n12.inputs[10].default_value = mat_origin
n12.inputs[11].default_value = mat_axis_x
n12.inputs[12].default_value = mat_axis_y
n12.inputs[13].default_value = mat_axis_z
n13 = _N.new('GeometryNodeGroup'); n13.name = 'Group.006'; n13.location = (600, 340)
n13.node_tree = ng_vc_3d_transform_gizmo
n13.inputs[0].default_value = False
n13.inputs[1].default_value = (1.0, 1.0, 1.0)
n13.inputs[2].default_value = (0.3, 0.3, 0.3)
n13.inputs[3].default_value = 0.1
n13.inputs[4].default_value = 12
n13.inputs[5].default_value = 0.04
n13.inputs[6].default_value = 0.0
n13.inputs[7].default_value = 8
n13.inputs[8].default_value = 2
n13.inputs[9].default_value = 0.1
n13.inputs[10].default_value = mat_origin
n13.inputs[11].default_value = mat_axis_x
n13.inputs[12].default_value = mat_axis_y
n13.inputs[13].default_value = mat_axis_z
n14 = _N.new('GeometryNodeSetPosition'); n14.name = 'Set Position.006'; n14.location = (600, 380)
n14.hide = True
n14.inputs[3].default_value = (3.0, 0.0, 0.0)
n15 = _N.new('GeometryNodeSetPosition'); n15.name = 'Set Position'; n15.location = (0, 380)
n15.hide = True
n15.inputs[3].default_value = (-1.5, 0.0, 0.0)
n16 = _N.new('GeometryNodeSetPosition'); n16.name = 'Set Position.007'; n16.location = (-400, 380)
n16.hide = True
n16.inputs[3].default_value = (-4.5, 0.0, 0.0)
n17 = _N.new('GeometryNodeSetPosition'); n17.name = 'Set Position.008'; n17.location = (400, 380)
n17.hide = True
n17.inputs[3].default_value = (1.5, 0.0, 0.0)
n18 = _N.new('GeometryNodeGroup'); n18.name = 'Group.008'; n18.location = (400, 340)
n18.node_tree = ng_vc_3d_transform_gizmo
n18.inputs[0].default_value = False
n18.inputs[1].default_value = (0.0, 0.0, 0.0)
n18.inputs[2].default_value = (0.0, 0.0, 0.0)
n18.inputs[3].default_value = 0.1
n18.inputs[4].default_value = 16
n18.inputs[5].default_value = 0.025
n18.inputs[6].default_value = 0.0
n18.inputs[7].default_value = 8
n18.inputs[8].default_value = 1
n18.inputs[9].default_value = 0.1
n18.inputs[10].default_value = mat_origin
n18.inputs[11].default_value = mat_axis_x
n18.inputs[12].default_value = mat_axis_y
n18.inputs[13].default_value = mat_axis_z
n19 = _N.new('GeometryNodeGroup'); n19.name = 'Group.007'; n19.location = (-400, 340)
n19.node_tree = ng_vc_3d_transform_gizmo
n19.inputs[0].default_value = False
n19.inputs[1].default_value = (1.0, 1.0, 1.0)
n19.inputs[2].default_value = (0.4, 0.4, 0.4)
n19.inputs[3].default_value = 0.4
n19.inputs[4].default_value = 32
n19.inputs[5].default_value = 0.25
n19.inputs[6].default_value = 0.0
n19.inputs[7].default_value = 32
n19.inputs[8].default_value = 1
n19.inputs[9].default_value = 0.3
n19.inputs[10].default_value = mat_origin
n19.inputs[11].default_value = mat_axis_x
n19.inputs[12].default_value = mat_axis_y
n19.inputs[13].default_value = mat_axis_z
_L.new(n0.outputs[0], n3.inputs[0])
_L.new(n15.outputs[0], n0.inputs[0])
_L.new(n6.outputs[0], n4.inputs[0])
_L.new(n4.outputs[0], n0.inputs[0])
_L.new(n1.outputs[0], n2.inputs[0])
_L.new(n2.outputs[0], n0.inputs[0])
_L.new(n8.outputs[0], n0.inputs[0])
_L.new(n5.outputs[0], n0.inputs[0])
_L.new(n12.outputs[0], n5.inputs[0])
_L.new(n7.outputs[0], n15.inputs[0])
_L.new(n10.outputs[0], n11.inputs[0])
_L.new(n11.outputs[0], n0.inputs[0])
_L.new(n13.outputs[0], n14.inputs[0])
_L.new(n14.outputs[0], n0.inputs[0])
_L.new(n19.outputs[0], n16.inputs[0])
_L.new(n16.outputs[0], n0.inputs[0])
_L.new(n9.outputs[0], n8.inputs[0])
_L.new(n18.outputs[0], n17.inputs[0])
_L.new(n17.outputs[0], n0.inputs[0])
n3.is_active_output = True

# ---- material node trees
mat_axis_x.use_nodes = True; mat_axis_x.node_tree.nodes.clear()
_N = mat_axis_x.node_tree.nodes; _L = mat_axis_x.node_tree.links
n0 = _N.new('ShaderNodeOutputMaterial'); n0.name = 'Material Output'; n0.location = (300, 300)
n1 = _N.new('ShaderNodeBsdfDiffuse'); n1.name = 'Diffuse BSDF'; n1.location = (10, 300)
n1.inputs[0].default_value = (1.0, 0.0, 0.002663, 1.0)
n1.inputs[1].default_value = 0.5
_L.new(n1.outputs[0], n0.inputs[0])
n0.is_active_output = True
mat_axis_y.use_nodes = True; mat_axis_y.node_tree.nodes.clear()
_N = mat_axis_y.node_tree.nodes; _L = mat_axis_y.node_tree.links
n0 = _N.new('ShaderNodeOutputMaterial'); n0.name = 'Material Output'; n0.location = (300, 300)
n1 = _N.new('ShaderNodeBsdfDiffuse'); n1.name = 'Diffuse BSDF'; n1.location = (10, 300)
n1.inputs[0].default_value = (0.0008824, 1.0, 0.0, 1.0)
n1.inputs[1].default_value = 0.5
_L.new(n1.outputs[0], n0.inputs[0])
n0.is_active_output = True
mat_axis_z.use_nodes = True; mat_axis_z.node_tree.nodes.clear()
_N = mat_axis_z.node_tree.nodes; _L = mat_axis_z.node_tree.links
n0 = _N.new('ShaderNodeOutputMaterial'); n0.name = 'Material Output'; n0.location = (300, 300)
n1 = _N.new('ShaderNodeBsdfDiffuse'); n1.name = 'Diffuse BSDF'; n1.location = (10, 300)
n1.inputs[0].default_value = (0.0, 0.005096, 1.0, 1.0)
n1.inputs[1].default_value = 0.5
_L.new(n1.outputs[0], n0.inputs[0])
n0.is_active_output = True
mat_origin.use_nodes = True; mat_origin.node_tree.nodes.clear()
_N = mat_origin.node_tree.nodes; _L = mat_origin.node_tree.links
n0 = _N.new('ShaderNodeOutputMaterial'); n0.name = 'Material Output'; n0.location = (300, 300)
n1 = _N.new('ShaderNodeBsdfDiffuse'); n1.name = 'Diffuse BSDF'; n1.location = (10, 300)
n1.inputs[1].default_value = 0.5
_L.new(n1.outputs[0], n0.inputs[0])
n0.is_active_output = True
mat_sphere.use_nodes = True; mat_sphere.node_tree.nodes.clear()
_N = mat_sphere.node_tree.nodes; _L = mat_sphere.node_tree.links
n0 = _N.new('ShaderNodeOutputMaterial'); n0.name = 'Material Output'; n0.location = (300, 300)
n1 = _N.new('ShaderNodeBsdfDiffuse'); n1.name = 'Diffuse BSDF'; n1.location = (10, 300)
n1.inputs[0].default_value = (0.2352, 0.09495, 0.2408, 1.0)
n1.inputs[1].default_value = 0.5
_L.new(n1.outputs[0], n0.inputs[0])
n0.is_active_output = True

# ---- world
world_world = bpy.data.worlds.new('World'); scene.world = world_world
world_world.use_nodes = True; world_world.node_tree.nodes.clear()
_N = world_world.node_tree.nodes; _L = world_world.node_tree.links
n0 = _N.new('ShaderNodeOutputWorld'); n0.name = 'World Output'; n0.location = (300, 300)
n1 = _N.new('ShaderNodeBackground'); n1.name = 'Background'; n1.location = (10, 300)
n1.inputs[0].default_value = (0.05088, 0.05088, 0.05088, 1.0)
_L.new(n1.outputs[0], n0.inputs[0])
n0.is_active_output = True
world_world.color = (0.05088, 0.05088, 0.05088)
world_world.use_sun_shadow = False
world_world.sun_shadow_jitter_overblur = 0.0

# ---- lights
light_light = bpy.data.lights.new('Light', 'POINT')
light_light.transmission_factor = 0.0
light_light.use_soft_falloff = False
light_light.energy = 1000.0
light_light.shadow_soft_size = 0.1
light_light.shadow_maximum_resolution = 0.006
light_light.use_absolute_resolution = True

# ---- meshes
me_cone = bpy.data.meshes.new('Cone')
me_cone.from_pydata([(0.0, 0.1131, 0.0), (0.09796, 0.05656, 0.0), (0.09796, -0.05656, 0.0), (0.0, -0.1131, 0.0), (-0.09796, -0.05656, 0.0), (-0.09796, 0.05656, 0.0), (0.0, 0.0, 1.0), (-1.52e-08, 0.1131, 1.52e-08), (-1.348e-08, 0.05656, -0.09796), (0.0, -0.05656, -0.09796), (1.52e-08, -0.1131, -1.52e-08), (1.348e-08, -0.05656, 0.09796), (0.0, 0.05656, 0.09796), (1.0, 1.344e-07, 0.0), (-0.1131, -2.023e-08, 1.52e-08), (-0.05656, -1.348e-08, -0.09796), (0.05656, 3.371e-09, -0.09796), (0.1131, 2.023e-08, -1.52e-08), (0.05656, 1.348e-08, 0.09796), (-0.05656, -3.371e-09, 0.09796), (-1.192e-07, 1.0, 0.0), (-0.1133, -0.1133, -0.1133), (-0.1133, -0.1133, 0.1133), (-0.1133, 0.1133, -0.1133), (-0.1133, 0.1133, 0.1133), (0.1133, -0.1133, -0.1133), (0.1133, -0.1133, 0.1133), (0.1133, 0.1133, -0.1133), (0.1133, 0.1133, 0.1133)], [], [(0, 6, 1), (1, 6, 2), (2, 6, 3), (3, 6, 4), (0, 1, 2, 3, 4, 5), (4, 6, 5), (5, 6, 0), (7, 13, 8), (8, 13, 9), (9, 13, 10), (10, 13, 11), (7, 8, 9, 10, 11, 12), (11, 13, 12), (12, 13, 7), (14, 20, 15), (15, 20, 16), (16, 20, 17), (17, 20, 18), (14, 15, 16, 17, 18, 19), (18, 20, 19), (19, 20, 14), (21, 22, 24, 23), (23, 24, 28, 27), (27, 28, 26, 25), (25, 26, 22, 21), (23, 27, 25, 21), (28, 24, 22, 26)])
me_cone.polygons.foreach_set('material_index', [2, 2, 2, 2, 2, 2, 2, 0, 0, 0, 0, 0, 0, 0, 1, 1, 1, 1, 1, 1, 1, 3, 3, 3, 3, 3, 3])
_uv = me_cone.uv_layers.new(name='UVMap')
_uv.uv.foreach_set('vector', [0.25, 0.49, 0.25, 0.25, 0.4578, 0.37, 0.4578, 0.37, 0.25, 0.25, 0.4578, 0.13, 0.4578, 0.13, 0.25, 0.25, 0.25, 0.01, 0.25, 0.01, 0.25, 0.25, 0.04215, 0.13, 0.75, 0.49, 0.9578, 0.37, 0.9578, 0.13, 0.75, 0.01, 0.5422, 0.13, 0.5422, 0.37, 0.04215, 0.13, 0.25, 0.25, 0.04215, 0.37, 0.04215, 0.37, 0.25, 0.25, 0.25, 0.49, 0.25, 0.49, 0.25, 0.25, 0.4578, 0.37, 0.4578, 0.37, 0.25, 0.25, 0.4578, 0.13, 0.4578, 0.13, 0.25, 0.25, 0.25, 0.01, 0.25, 0.01, 0.25, 0.25, 0.04215, 0.13, 0.75, 0.49, 0.9578, 0.37, 0.9578, 0.13, 0.75, 0.01, 0.5422, 0.13, 0.5422, 0.37, 0.04215, 0.13, 0.25, 0.25, 0.04215, 0.37, 0.04215, 0.37, 0.25, 0.25, 0.25, 0.49, 0.25, 0.49, 0.25, 0.25, 0.4578, 0.37, 0.4578, 0.37, 0.25, 0.25, 0.4578, 0.13, 0.4578, 0.13, 0.25, 0.25, 0.25, 0.01, 0.25, 0.01, 0.25, 0.25, 0.04215, 0.13, 0.75, 0.49, 0.9578, 0.37, 0.9578, 0.13, 0.75, 0.01, 0.5422, 0.13, 0.5422, 0.37, 0.04215, 0.13, 0.25, 0.25, 0.04215, 0.37, 0.04215, 0.37, 0.25, 0.25, 0.25, 0.49, 0.375, 0.0, 0.625, 0.0, 0.625, 0.25, 0.375, 0.25, 0.375, 0.25, 0.625, 0.25, 0.625, 0.5, 0.375, 0.5, 0.375, 0.5, 0.625, 0.5, 0.625, 0.75, 0.375, 0.75, 0.375, 0.75, 0.625, 0.75, 0.625, 1.0, 0.375, 1.0, 0.125, 0.5, 0.375, 0.5, 0.375, 0.75, 0.125, 0.75, 0.625, 0.5, 0.875, 0.5, 0.875, 0.75, 0.625, 0.75])
me_cone.materials.append(mat_axis_x)
me_cone.materials.append(mat_axis_y)
me_cone.materials.append(mat_axis_z)
me_cone.materials.append(mat_origin)
me_cone.use_mirror_vertex_groups = False
me_cone.update()
me_plane = bpy.data.meshes.new('Plane')
me_plane.from_pydata([(-1.0, -1.0, 0.0), (1.0, -1.0, 0.0), (-1.0, 1.0, 0.0), (1.0, 1.0, 0.0)], [], [(0, 1, 3, 2)])
_uv = me_plane.uv_layers.new(name='UVMap')
_uv.uv.foreach_set('vector', [0.0, 0.0, 1.0, 0.0, 1.0, 1.0, 0.0, 1.0])
me_plane.update()
me_icosphere = bpy.data.meshes.new('Icosphere')
me_icosphere.from_pydata([(0.0, 0.0, -1.5), (1.085, -0.7886, -0.6708), (-0.4146, -1.276, -0.6708), (-1.342, 0.0, -0.6708), (-0.4146, 1.276, -0.6708), (1.085, 0.7886, -0.6708), (0.4146, -1.276, 0.6708), (-1.085, -0.7886, 0.6708), (-1.085, 0.7886, 0.6708), (0.4146, 1.276, 0.6708), (1.342, 0.0, 0.6708), (0.0, 0.0, 1.5), (-0.2437, -0.75, -1.276), (0.638, -0.4635, -1.276), (0.3943, -1.214, -0.7886), (1.276, 0.0, -0.7886), (0.638, 0.4635, -1.276), (-0.7886, 0.0, -1.276), (-1.032, -0.75, -0.7886), (-0.2437, 0.75, -1.276), (-1.032, 0.75, -0.7886), (0.3943, 1.214, -0.7886), (1.427, -0.4635, 0.0), (1.427, 0.4635, 0.0), (0.0, -1.5, 0.0), (0.8817, -1.214, 0.0), (-1.427, -0.4635, 0.0), (-0.8817, -1.214, 0.0), (-0.8817, 1.214, 0.0), (-1.427, 0.4635, 0.0), (0.8817, 1.214, 0.0), (0.0, 1.5, 0.0), (1.032, -0.75, 0.7886), (-0.3943, -1.214, 0.7886), (-1.276, 0.0, 0.7886), (-0.3943, 1.214, 0.7886), (1.032, 0.75, 0.7886), (0.2437, -0.75, 1.276), (0.7886, 0.0, 1.276), (-0.638, -0.4635, 1.276), (-0.638, 0.4635, 1.276), (0.2437, 0.75, 1.276)], [], [(0, 13, 12), (1, 13, 15), (0, 12, 17), (0, 17, 19), (0, 19, 16), (1, 15, 22), (2, 14, 24), (3, 18, 26), (4, 20, 28), (5, 21, 30), (1, 22, 25), (2, 24, 27), (3, 26, 29), (4, 28, 31), (5, 30, 23), (6, 32, 37), (7, 33, 39), (8, 34, 40), (9, 35, 41), (10, 36, 38), (38, 41, 11), (38, 36, 41), (36, 9, 41), (41, 40, 11), (41, 35, 40), (35, 8, 40), (40, 39, 11), (40, 34, 39), (34, 7, 39), (39, 37, 11), (39, 33, 37), (33, 6, 37), (37, 38, 11), (37, 32, 38), (32, 10, 38), (23, 36, 10), (23, 30, 36), (30, 9, 36), (31, 35, 9), (31, 28, 35), (28, 8, 35), (29, 34, 8), (29, 26, 34), (26, 7, 34), (27, 33, 7), (27, 24, 33), (24, 6, 33), (25, 32, 6), (25, 22, 32), (22, 10, 32), (30, 31, 9), (30, 21, 31), (21, 4, 31), (28, 29, 8), (28, 20, 29), (20, 3, 29), (26, 27, 7), (26, 18, 27), (18, 2, 27), (24, 25, 6), (24, 14, 25), (14, 1, 25), (22, 23, 10), (22, 15, 23), (15, 5, 23), (16, 21, 5), (16, 19, 21), (19, 4, 21), (19, 20, 4), (19, 17, 20), (17, 3, 20), (17, 18, 3), (17, 12, 18), (12, 2, 18), (15, 16, 5), (15, 13, 16), (13, 0, 16), (12, 14, 2), (12, 13, 14), (13, 1, 14)])
_uv = me_icosphere.uv_layers.new(name='UVMap')
_uv.uv.foreach_set('vector', [0.1818, 0.0, 0.2273, 0.07873, 0.1364, 0.07873, 0.2727, 0.1575, 0.3182, 0.07873, 0.3636, 0.1575, 0.9091, 0.0, 0.9545, 0.07873, 0.8636, 0.07873, 0.7273, 0.0, 0.7727, 0.07873, 0.6818, 0.07873, 0.5455, 0.0, 0.5909, 0.07873, 0.5, 0.07873, 0.2727, 0.1575, 0.3636, 0.1575, 0.3182, 0.2362, 0.09091, 0.1575, 0.1818, 0.1575, 0.1364, 0.2362, 0.8182, 0.1575, 0.9091, 0.1575, 0.8636, 0.2362, 0.6364, 0.1575, 0.7273, 0.1575, 0.6818, 0.2362, 0.4545, 0.1575, 0.5455, 0.1575, 0.5, 0.2362, 0.2727, 0.1575, 0.3182, 0.2362, 0.2273, 0.2362, 0.09091, 0.1575, 0.1364, 0.2362, 0.04546, 0.2362, 0.8182, 0.1575, 0.8636, 0.2362, 0.7727, 0.2362, 0.6364, 0.1575, 0.6818, 0.2362, 0.5909, 0.2362, 0.4545, 0.1575, 0.5, 0.2362, 0.4091, 0.2362, 0.1818, 0.3149, 0.2727, 0.3149, 0.2273, 0.3937, 0.0, 0.3149, 0.09091, 0.3149, 0.04546, 0.3937, 0.7273, 0.3149, 0.8182, 0.3149, 0.7727, 0.3937, 0.5455, 0.3149, 0.6364, 0.3149, 0.5909, 0.3937, 0.3636, 0.3149, 0.4545, 0.3149, 0.4091, 0.3937, 0.4091, 0.3937, 0.5, 0.3937, 0.4545, 0.4724, 0.4091, 0.3937, 0.4545, 0.3149, 0.5, 0.3937, 0.4545, 0.3149, 0.5455, 0.3149, 0.5, 0.3937, 0.5909, 0.3937, 0.6818, 0.3937, 0.6364, 0.4724, 0.5909, 0.3937, 0.6364, 0.3149, 0.6818, 0.3937, 0.6364, 0.3149, 0.7273, 0.3149, 0.6818, 0.3937, 0.7727, 0.3937, 0.8636, 0.3937, 0.8182, 0.4724, 0.7727, 0.3937, 0.8182, 0.3149, 0.8636, 0.3937, 0.8182, 0.3149, 0.9091, 0.3149, 0.8636, 0.3937, 0.04546, 0.3937, 0.1364, 0.3937, 0.09091, 0.4724, 0.04546, 0.3937, 0.09091, 0.3149, 0.1364, 0.3937, 0.09091, 0.3149, 0.1818, 0.3149, 0.1364, 0.3937, 0.2273, 0.3937, 0.3182, 0.3937, 0.2727, 0.4724, 0.2273, 0.3937, 0.2727, 0.3149, 0.3182, 0.3937, 0.2727, 0.3149, 0.3636, 0.3149, 0.3182, 0.3937, 0.4091, 0.2362, 0.4545, 0.3149, 0.3636, 0.3149, 0.4091, 0.2362, 0.5, 0.2362, 0.4545, 0.3149, 0.5, 0.2362, 0.5455, 0.3149, 0.4545, 0.3149, 0.5909, 0.2362, 0.6364, 0.3149, 0.5455, 0.3149, 0.5909, 0.2362, 0.6818, 0.2362, 0.6364, 0.3149, 0.6818, 0.2362, 0.7273, 0.3149, 0.6364, 0.3149, 0.7727, 0.2362, 0.8182, 0.3149, 0.7273, 0.3149, 0.7727, 0.2362, 0.8636, 0.2362, 0.8182, 0.3149, 0.8636, 0.2362, 0.9091, 0.3149, 0.8182, 0.3149, 0.04546, 0.2362, 0.09091, 0.3149, 0.0, 0.3149, 0.04546, 0.2362, 0.1364, 0.2362, 0.09091, 0.3149, 0.1364, 0.2362, 0.1818, 0.3149, 0.09091, 0.3149, 0.2273, 0.2362, 0.2727, 0.3149, 0.1818, 0.3149, 0.2273, 0.2362, 0.3182, 0.2362, 0.2727, 0.3149, 0.3182, 0.2362, 0.3636, 0.3149, 0.2727, 0.3149, 0.5, 0.2362, 0.5909, 0.2362, 0.5455, 0.3149, 0.5, 0.2362, 0.5455, 0.1575, 0.5909, 0.2362, 0.5455, 0.1575, 0.6364, 0.1575, 0.5909, 0.2362, 0.6818, 0.2362, 0.7727, 0.2362, 0.7273, 0.3149, 0.6818, 0.2362, 0.7273, 0.1575, 0.7727, 0.2362, 0.7273, 0.1575, 0.8182, 0.1575, 0.7727, 0.2362, 0.8636, 0.2362, 0.9545, 0.2362, 0.9091, 0.3149, 0.8636, 0.2362, 0.9091, 0.1575, 0.9545, 0.2362, 0.9091, 0.1575, 1.0, 0.1575, 0.9545, 0.2362, 0.1364, 0.2362, 0.2273, 0.2362, 0.1818, 0.3149, 0.1364, 0.2362, 0.1818, 0.1575, 0.2273, 0.2362, 0.1818, 0.1575, 0.2727, 0.1575, 0.2273, 0.2362, 0.3182, 0.2362, 0.4091, 0.2362, 0.3636, 0.3149, 0.3182, 0.2362, 0.3636, 0.1575, 0.4091, 0.2362, 0.3636, 0.1575, 0.4545, 0.1575, 0.4091, 0.2362, 0.5, 0.07873, 0.5455, 0.1575, 0.4545, 0.1575, 0.5, 0.07873, 0.5909, 0.07873, 0.5455, 0.1575, 0.5909, 0.07873, 0.6364, 0.1575, 0.5455, 0.1575, 0.6818, 0.07873, 0.7273, 0.1575, 0.6364, 0.1575, 0.6818, 0.07873, 0.7727, 0.07873, 0.7273, 0.1575, 0.7727, 0.07873, 0.8182, 0.1575, 0.7273, 0.1575, 0.8636, 0.07873, 0.9091, 0.1575, 0.8182, 0.1575, 0.8636, 0.07873, 0.9545, 0.07873, 0.9091, 0.1575, 0.9545, 0.07873, 1.0, 0.1575, 0.9091, 0.1575, 0.3636, 0.1575, 0.4091, 0.07873, 0.4545, 0.1575, 0.3636, 0.1575, 0.3182, 0.07873, 0.4091, 0.07873, 0.3182, 0.07873, 0.3636, 0.0, 0.4091, 0.07873, 0.1364, 0.07873, 0.1818, 0.1575, 0.09091, 0.1575, 0.1364, 0.07873, 0.2273, 0.07873, 0.1818, 0.1575, 0.2273, 0.07873, 0.2727, 0.1575, 0.1818, 0.1575])
me_icosphere.materials.append(mat_sphere)
me_icosphere.update()

# ---- curves / text
cu_beziercircle = bpy.data.curves.new('BezierCircle', 'CURVE')
cu_beziercircle.dimensions = '3D'
_sp = cu_beziercircle.splines.new('BEZIER'); _sp.bezier_points.add(3)
_sp.bezier_points.foreach_set('co', [-4.0, 0.0, 0.0, 0.0, 2.611, 1.308, 4.0, 0.0, 0.0, 0.0, -2.641, 0.0])
_sp.bezier_points.foreach_set('handle_left', [-3.955, -1.817, -0.4452, -1.934, 2.611, 1.308, 4.047, 1.877, 0.46, 1.871, 0.2686, 2.385])
_sp.bezier_points.foreach_set('handle_right', [-4.047, 1.877, 0.46, 1.934, 2.611, 1.308, 3.955, -1.817, -0.4452, -0.8334, -3.937, -1.062])
for _p, _l, _r in zip(_sp.bezier_points, ['AUTO', 'AUTO', 'AUTO', 'ALIGNED'], ['AUTO', 'AUTO', 'AUTO', 'ALIGNED']): _p.handle_left_type = _l; _p.handle_right_type = _r
_sp.bezier_points.foreach_set('radius', [4.0, 4.0, 4.0, 4.0])
_sp.order_u = 0
_sp.order_v = 0
_sp.resolution_u = 32
_sp.use_cyclic_u = True
_sp = cu_beziercircle.splines.new('BEZIER'); _sp.bezier_points.add(1)
_sp.bezier_points.foreach_set('co', [-6.3, 0.0, 0.0, 6.3, 0.0, 0.0])
_sp.bezier_points.foreach_set('handle_left', [-9.45, -3.15, 0.0, 0.0, 0.0, 0.0])
_sp.bezier_points.foreach_set('handle_right', [-3.15, 3.15, 0.0, 12.6, 0.0, 0.0])
for _p, _l, _r in zip(_sp.bezier_points, ['ALIGNED', 'ALIGNED'], ['ALIGNED', 'ALIGNED']): _p.handle_left_type = _l; _p.handle_right_type = _r
_sp.order_u = 0
_sp.order_v = 0
_sp.resolution_u = 32
_sp = cu_beziercircle.splines.new('BEZIER'); _sp.bezier_points.add(5)
_sp.bezier_points.foreach_set('co', [-2.687, -1.109, -1.037, -2.475, -1.017, -0.9527, -0.2337, -0.5334, -0.3569, 2.792, -1.965, -0.8247, 3.201, -1.102, -0.2433, 1.724, -1.22, -0.5131])
_sp.bezier_points.foreach_set('handle_left', [-2.765, -1.093, -1.038, -2.529, -1.063, -0.9883, -0.9197, -0.1097, -0.1904, 1.934, -2.536, -1.288, 3.668, -1.386, -0.3535, 1.774, -0.9934, -0.3683])
_sp.bezier_points.foreach_set('handle_right', [-2.61, -1.125, -1.037, -1.922, -0.532, -0.5826, 0.7079, -1.115, -0.5855, 3.215, -1.684, -0.5962, 2.877, -0.9058, -0.1668, 1.674, -1.446, -0.658])
for _p, _l, _r in zip(_sp.bezier_points, ['ALIGNED', 'ALIGNED', 'ALIGNED', 'ALIGNED', 'ALIGNED', 'ALIGNED'], ['ALIGNED', 'ALIGNED', 'ALIGNED', 'ALIGNED', 'ALIGNED', 'ALIGNED']): _p.handle_left_type = _l; _p.handle_right_type = _r
_sp.bezier_points.foreach_set('tilt', [0.0, 0.0, 0.0, -3.048, -3.048, -3.048])
_sp.order_u = 0
_sp.order_v = 0
_sp.resolution_u = 32
cu_beziercircle.use_path = True
cu_beziercircle.resolution_u = 32
cu_beziercircle.fill_mode = 'FULL'

# ---- objects
ob_3d_transform_gizmo = bpy.data.objects.new('3d Transform Gizmo', me_cone)
ob_test_curve = bpy.data.objects.new('Test Curve', cu_beziercircle)
ob_test_plane = bpy.data.objects.new('Test Plane', me_plane)
ob_test_mesh = bpy.data.objects.new('Test Mesh', me_icosphere)
ob_light = bpy.data.objects.new('Light', light_light)

# ---- transforms, parenting, visibility, modifiers, constraints
ob_3d_transform_gizmo.location = (0.0, 0.0, 0.0)
ob_3d_transform_gizmo.lock_rotations_4d = False
ob_3d_transform_gizmo.empty_display_type = 'ARROWS'
ob_3d_transform_gizmo.lineart.crease_threshold = 0.0
_m = ob_3d_transform_gizmo.modifiers.new('3d Transform Gizmo', 'NODES')
_m.node_group = ng_vc_3d_transform_gizmo
_gi = [s.identifier for s in ng_vc_3d_transform_gizmo.interface.items_tree if s.item_type == 'SOCKET' and s.in_out == 'INPUT']
_m[_gi[1]] = (1.0, 1.0, 1.0)  # Length
_m[_gi[2]] = (0.0, 0.0, 0.0)  # Tip Length
_m[_gi[4]] = 5  # Tip Resolution
_m[_gi[7]] = 5  # Shaft Resolution
_m[_gi[8]] = 0  # Origin Shape
_m[_gi[9]] = 0.0  # Origin Radius
_m[_gi[10]] = mat_origin  # Material Origin
_m[_gi[11]] = mat_axis_x  # Material X
_m[_gi[12]] = mat_axis_y  # Material Y
_m[_gi[13]] = mat_axis_z  # Material Z
ob_test_curve.location = (0.0, 0.0, 0.0)
_m = ob_test_curve.modifiers.new('GeometryNodes', 'NODES')
_m.node_group = ng_gizmo_tester
_gi = [s.identifier for s in ng_gizmo_tester.interface.items_tree if s.item_type == 'SOCKET' and s.in_out == 'INPUT']
_m[_gi[3]] = 6  # Skip
ob_test_plane.location = (0.0, -5.0, 0.0)
_m = ob_test_plane.modifiers.new('GeometryNodes', 'NODES')
_m.node_group = ng_gizmo_styles
_gi = [s.identifier for s in ng_gizmo_styles.interface.items_tree if s.item_type == 'SOCKET' and s.in_out == 'INPUT']
_m[_gi[1]] = 'See Style Samples tab'  # Setup
ob_test_mesh.location = (5.891, 2.728, 0.0)
_m = ob_test_mesh.modifiers.new('GeometryNodes', 'NODES')
_m.node_group = ng_gizmo_tester
_gi = [s.identifier for s in ng_gizmo_tester.interface.items_tree if s.item_type == 'SOCKET' and s.in_out == 'INPUT']
_m[_gi[2]] = 0  # Resolution
ob_light.location = (4.076, 1.005, 5.904)
ob_light.rotation_euler = (0.6503, 0.05522, 1.866)
ob_light.lock_rotations_4d = False
ob_light.empty_display_type = 'ARROWS'
ob_light.color = (0.0, 0.0, 0.0, 0.0)
ob_light.lineart.crease_threshold = 0.0

# ---- collection membership
col_collection.objects.link(ob_3d_transform_gizmo)
col_collection.objects.link(ob_test_curve)
col_collection.objects.link(ob_test_plane)
col_collection.objects.link(ob_test_mesh)
col_lights___cameras.objects.link(ob_light)

# ---- scene / render settings (as saved in the file)
scene.frame_start = 1; scene.frame_end = 250; scene.frame_set(14)
scene.render.engine = 'BLENDER_EEVEE_NEXT'
scene.cycles.sampling_pattern = 'TABULATED_SOBOL'
bpy.context.view_layer.update()

# ---- added for rendering (the .blend has no active camera): camera
cam_auto = bpy.data.cameras.new('AutoCamera')
cam_auto.lens = 50.0
cam_auto.sensor_width = 36.0
cam_auto.clip_end = 1000.0
ob_auto_camera = bpy.data.objects.new('AutoCamera', cam_auto)
scene.collection.objects.link(ob_auto_camera)
ob_auto_camera.location = (26.8872, -30.3898, 20.9039)
ob_auto_camera.rotation_euler = (1.09748, -7.21219e-08, 0.694738)
scene.camera = ob_auto_camera
bpy.context.view_layer.update()
